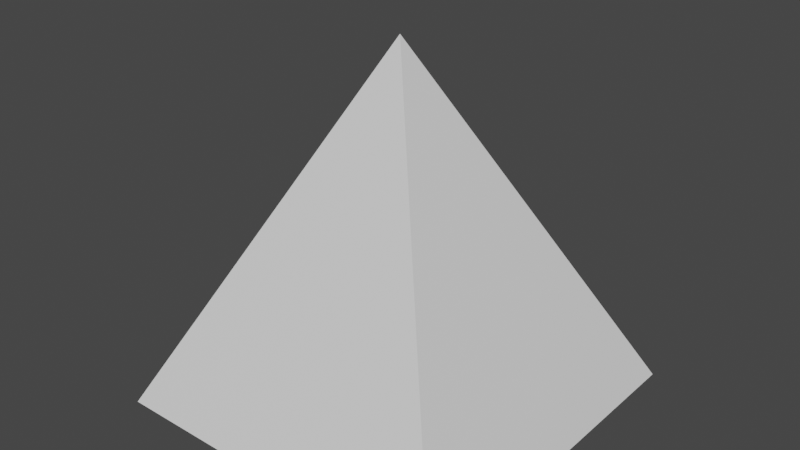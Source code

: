 # Source: TriangleEnemy.blend  (saved by Blender 2.90.8; exported with 4.5.12 LTS)
import bpy
from mathutils import Matrix  # noqa: F401  (used for matrix-valued properties, if any)

bpy.ops.wm.read_factory_settings(use_empty=True)
scene = bpy.context.scene
scene.name = 'Scene'

# ---- collections
col_collection = bpy.data.collections.new('Collection'); scene.collection.children.link(col_collection)

# ---- materials (node trees are filled in below, after node groups)
mat_material = bpy.data.materials.new('Material')
mat_material.alpha_threshold = 0.0
mat_material.use_transparent_shadow = False
mat_material.line_color = (0.0, 0.0, 0.0, 1.0)

# ---- material node trees
mat_material.use_nodes = True; mat_material.node_tree.nodes.clear()
_N = mat_material.node_tree.nodes; _L = mat_material.node_tree.links
n0 = _N.new('ShaderNodeOutputMaterial'); n0.name = 'Material Output'; n0.location = (300, 300)
n1 = _N.new('ShaderNodeBsdfPrincipled'); n1.name = 'Principled BSDF'; n1.location = (10, 300)
n1.distribution = 'GGX'
n1.subsurface_method = 'BURLEY'
n1.inputs[2].default_value = 0.4
n1.inputs[3].default_value = 1.45
n1.inputs[27].default_value = (0.0, 0.0, 0.0, 1.0)
n1.inputs[28].default_value = 1.0
_L.new(n1.outputs[0], n0.inputs[0])
n0.is_active_output = True

# ---- world
world_world = bpy.data.worlds.new('World'); scene.world = world_world
world_world.use_nodes = True; world_world.node_tree.nodes.clear()
_N = world_world.node_tree.nodes; _L = world_world.node_tree.links
n0 = _N.new('ShaderNodeOutputWorld'); n0.name = 'World Output'; n0.location = (300, 300)
n1 = _N.new('ShaderNodeBackground'); n1.name = 'Background'; n1.location = (10, 300)
n1.inputs[0].default_value = (0.05088, 0.05088, 0.05088, 1.0)
_L.new(n1.outputs[0], n0.inputs[0])
n0.is_active_output = True
world_world.color = (0.05088, 0.05088, 0.05088)
world_world.use_sun_shadow = False
world_world.sun_shadow_jitter_overblur = 0.0

# ---- meshes
me_triangleenemy = bpy.data.meshes.new('TriangleEnemy')
me_triangleenemy.from_pydata([(0.0, 0.0, 1.0), (1.0, 1.0, -1.0), (1.0, -1.0, -1.0), (-1.0, 1.0, -1.0), (-1.0, -1.0, -1.0)], [], [(2, 0, 4), (4, 0, 3), (3, 1, 2, 4), (1, 0, 2), (3, 0, 1)])
_uv = me_triangleenemy.uv_layers.new(name='UVMap')
_uv.uv.foreach_set('vector', [0.375, 0.75, 0.625, 1.0, 0.375, 1.0, 0.375, 0.0, 0.625, 0.25, 0.375, 0.25, 0.125, 0.5, 0.375, 0.5, 0.375, 0.75, 0.125, 0.75, 0.375, 0.5, 0.625, 0.75, 0.375, 0.75, 0.375, 0.25, 0.625, 0.5, 0.375, 0.5])
me_triangleenemy.materials.append(mat_material)
me_triangleenemy.use_remesh_preserve_volume = False
me_triangleenemy.use_remesh_preserve_attributes = False
me_triangleenemy.use_mirror_vertex_groups = False
me_triangleenemy.update()

# ---- objects
ob_triangleenemy = bpy.data.objects.new('TriangleEnemy', me_triangleenemy)

# ---- transforms, parenting, visibility, modifiers, constraints
ob_triangleenemy.location = (0.0, 0.0, 0.0)
ob_triangleenemy.lock_rotations_4d = False
ob_triangleenemy.empty_display_type = 'ARROWS'
ob_triangleenemy.lineart.crease_threshold = 0.0

# ---- collection membership
col_collection.objects.link(ob_triangleenemy)

# ---- scene / render settings (as saved in the file)
scene.frame_start = 1; scene.frame_end = 250; scene.frame_set(1)
scene.render.engine = 'BLENDER_EEVEE_NEXT'
scene.cycles.use_denoising = False
scene.cycles.samples = 128
scene.cycles.sampling_pattern = 'TABULATED_SOBOL'
scene.cycles.use_adaptive_sampling = False
scene.cycles.use_light_tree = False
scene.view_settings.view_transform = 'Filmic'
bpy.context.view_layer.update()

# ---- added for rendering (the .blend has no active camera and no usable light): camera, sun
cam_auto = bpy.data.cameras.new('AutoCamera')
cam_auto.lens = 50.0
cam_auto.sensor_width = 36.0
cam_auto.clip_end = 1000.0
ob_auto_camera = bpy.data.objects.new('AutoCamera', cam_auto)
scene.collection.objects.link(ob_auto_camera)
ob_auto_camera.location = (3.20507, -3.84609, 2.56406)
ob_auto_camera.rotation_euler = (1.09748, -7.21219e-08, 0.694738)
scene.camera = ob_auto_camera
light_auto_sun = bpy.data.lights.new('AutoSun', 'SUN')
light_auto_sun.energy = 3.0
light_auto_sun.angle = 0.0523599
ob_auto_sun = bpy.data.objects.new('AutoSun', light_auto_sun)
scene.collection.objects.link(ob_auto_sun)
ob_auto_sun.rotation_euler = (0.872665, 0.174533, 0.523599)
bpy.context.view_layer.update()
